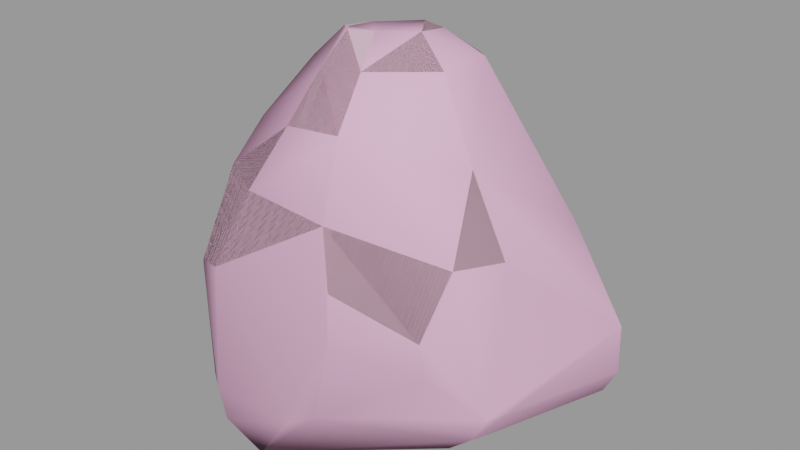 # Source: cliff_wall_02c.blend  (saved by Blender 2.92.15; exported with 4.5.12 LTS)
import bpy
from mathutils import Matrix  # noqa: F401  (used for matrix-valued properties, if any)

bpy.ops.wm.read_factory_settings(use_empty=True)
scene = bpy.context.scene
scene.name = 'cliff_wall_02c.qc'

# ---- collections
col_cliff_wall_02c = bpy.data.collections.new('cliff_wall_02c'); scene.collection.children.link(col_cliff_wall_02c)

# ---- materials (node trees are filled in below, after node groups)
mat_cliff_wall_02 = bpy.data.materials.new('cliff_wall_02')
mat_cliff_wall_02.use_transparent_shadow = False
mat_cliff_wall_02.diffuse_color = (0.6958, 0.4324, 0.5357, 1.0)
mat_phy = bpy.data.materials.new('  phy')
mat_phy.use_transparent_shadow = False
mat_phy.diffuse_color = (0.8808, 0.4604, 0.6929, 1.0)

# ---- material node trees

# ---- meshes
me_cliff_wall_02c_reference = bpy.data.meshes.new('cliff_wall_02c_reference')
me_cliff_wall_02c_reference.from_pydata([(71.23, 17.41, 245.0), (55.57, -7.578, 266.6), (82.24, 7.062, 247.0), (-56.62, -143.7, 71.41), (-37.5, -160.7, 101.1), (-62.21, -151.4, 94.51), (-33.36, -154.0, 76.23), (-133.4, -73.14, 18.86), (-99.74, -61.41, -17.38), (-37.87, -112.4, 20.1), (-12.74, -127.7, 25.89), (59.67, -131.8, 22.78), (66.04, -150.7, 70.35), (-82.54, 48.59, 83.66), (-99.82, 14.91, 106.9), (-97.86, 46.95, 108.7), (-93.79, 10.17, 86.34), (-109.0, 19.47, 71.61), (-101.5, -71.82, 113.8), (-96.49, 57.35, 72.51), (58.75, -143.6, 159.9), (10.82, -126.1, 215.6), (-9.127, -147.7, 168.1), (57.97, -125.4, 220.0), (-13.88, -71.86, 248.2), (13.64, -37.68, 270.1), (-12.98, -19.63, 242.7), (7.889, -62.0, 272.0), (-63.61, 17.47, 183.2), (-67.65, -64.24, 180.6), (47.5, -152.7, 12.55), (-38.43, -151.8, 9.567), (-60.22, -136.7, 6.498), (-75.29, -132.8, -2.647), (150.3, 100.7, -8.97), (174.6, 61.54, -35.27), (137.6, 98.38, -32.07), (187.4, 59.86, -11.53), (34.65, -3.473, 267.4), (22.37, 20.74, 239.4), (89.97, -51.72, 252.5), (62.25, -42.25, 273.3), (-130.8, 23.19, 26.73), (-103.8, 67.55, 13.25), (-104.4, 50.54, 2.238), (-107.5, 70.57, 42.97), (-57.07, 111.4, 2.872), (-65.83, 108.8, 43.15), (-86.08, 40.51, -19.03), (-41.33, 105.4, -15.14), (-51.04, 17.55, -65.9), (-25.31, 55.34, -65.91), (-54.91, 96.09, 72.07), (-46.16, 75.63, 83.0), (-33.23, 83.71, 82.4), (-53.32, 82.61, 115.8), (-23.71, 59.79, 176.8), (-67.56, -145.4, -15.18), (-46.33, -160.6, -12.84), (29.53, -159.8, -9.951), (-52.08, -123.0, 167.8), (18.25, 71.63, 20.68), (10.39, 91.48, -12.26), (159.7, 89.44, 17.64), (189.6, 53.26, 36.67), (125.3, -110.2, 46.41), (155.4, -78.77, 4.622), (152.4, -59.0, 129.0), (161.5, -39.29, 44.92), (151.6, 37.07, 121.2), (160.3, -59.97, 2.378), (126.0, 36.34, -65.81), (123.7, 84.71, -49.4), (153.3, 60.9, -51.02), (85.49, 68.85, -66.0), (-64.6, -55.84, -65.67), (-63.16, -141.8, -41.09), (-81.85, -72.53, -45.57), (-37.35, -125.9, -65.53), (-41.59, -158.4, -40.89), (100.6, -49.29, -65.65), (144.2, -48.53, -27.63), (139.4, -75.21, -22.87), (111.3, -13.12, -65.72), (-12.35, -150.2, -65.47), (19.26, -71.3, 273.6), (18.64, -98.28, 252.6), (48.27, -90.71, 253.5), (36.56, -63.89, 273.9), (130.7, -71.37, 198.0), (3.337, 59.63, -66.0), (64.74, -147.2, 110.2), (120.6, -114.7, 75.07), (134.3, -95.81, 130.8), (-46.56, -95.03, 199.7), (122.9, 25.23, 168.2), (52.44, -153.4, 1.216), (113.1, 34.92, 166.0), (132.6, 47.38, 120.5), (22.62, 36.59, 168.3), (20.28, 55.34, 89.34)], [], [(0, 1, 2), (3, 4, 5), (3, 6, 4), (3, 7, 8), (3, 8, 9), (9, 6, 3), (9, 10, 6), (6, 11, 12), (6, 10, 11), (13, 14, 15), (13, 16, 14), (16, 17, 18), (17, 16, 13), (17, 13, 19), (7, 3, 5), (20, 21, 22), (20, 23, 21), (24, 25, 26), (24, 27, 25), (28, 24, 26), (28, 29, 24), (30, 10, 31), (30, 11, 10), (9, 31, 10), (9, 32, 31), (33, 9, 8), (33, 32, 9), (34, 35, 36), (34, 37, 35), (0, 38, 1), (0, 39, 38), (1, 40, 2), (1, 41, 40), (42, 43, 44), (42, 45, 43), (46, 45, 47), (46, 43, 45), (48, 44, 43), (48, 43, 46), (48, 46, 49), (49, 50, 48), (49, 51, 50), (52, 53, 54), (53, 52, 19), (53, 19, 13), (28, 15, 14), (14, 29, 28), (14, 18, 29), (42, 19, 45), (42, 17, 19), (19, 47, 45), (19, 52, 47), (7, 17, 42), (7, 18, 17), (28, 55, 15), (28, 56, 55), (31, 57, 58), (31, 32, 57), (33, 57, 32), (14, 16, 18), (58, 30, 31), (58, 59, 30), (22, 5, 4), (22, 60, 5), (61, 34, 62), (61, 63, 34), (37, 63, 64), (37, 34, 63), (11, 65, 12), (11, 66, 65), (64, 67, 68), (64, 69, 67), (37, 68, 70), (37, 64, 68), (68, 66, 70), (68, 65, 66), (71, 72, 73), (71, 74, 72), (75, 76, 77), (75, 78, 76), (8, 7, 42), (8, 42, 44), (8, 44, 48), (50, 8, 48), (50, 77, 8), (50, 75, 77), (57, 79, 58), (57, 76, 79), (35, 72, 36), (35, 73, 72), (80, 81, 82), (80, 83, 81), (83, 35, 81), (83, 73, 35), (83, 71, 73), (78, 79, 76), (78, 84, 79), (84, 58, 79), (84, 59, 58), (24, 85, 27), (24, 86, 85), (87, 41, 88), (87, 40, 41), (26, 38, 39), (26, 25, 38), (26, 56, 28), (26, 39, 56), (87, 85, 86), (87, 88, 85), (87, 89, 40), (87, 23, 89), (23, 86, 21), (23, 87, 86), (62, 51, 49), (62, 90, 51), (91, 12, 65), (91, 65, 92), (92, 20, 91), (92, 93, 20), (89, 20, 93), (89, 23, 20), (94, 24, 29), (55, 13, 15), (55, 53, 13), (53, 55, 54), (29, 60, 94), (60, 29, 18), (60, 18, 7), (7, 5, 60), (67, 89, 93), (81, 66, 82), (81, 70, 66), (37, 70, 81), (37, 81, 35), (40, 95, 2), (40, 89, 95), (67, 95, 89), (67, 69, 95), (59, 96, 30), (2, 97, 0), (2, 95, 97), (69, 97, 95), (69, 98, 97), (98, 69, 64), (98, 64, 63), (36, 62, 34), (99, 39, 0), (99, 0, 97), (100, 99, 97), (100, 97, 98), (63, 100, 98), (63, 61, 100), (11, 82, 66), (11, 96, 82), (11, 30, 96), (84, 83, 80), (84, 71, 83), (84, 74, 71), (84, 90, 74), (84, 51, 90), (84, 50, 51), (84, 75, 50), (84, 78, 75), (57, 77, 76), (57, 8, 77), (57, 33, 8), (92, 65, 68), (68, 93, 92), (68, 67, 93), (36, 90, 62), (36, 74, 90), (36, 72, 74), (4, 20, 22), (4, 91, 20), (91, 4, 6), (91, 6, 12), (47, 49, 46), (47, 62, 49), (47, 61, 62), (61, 47, 52), (61, 52, 54), (61, 54, 100), (100, 54, 55), (100, 55, 56), (100, 56, 99), (99, 56, 39), (80, 59, 84), (80, 96, 59), (80, 82, 96), (21, 60, 22), (21, 94, 60), (21, 24, 94), (21, 86, 24), (1, 38, 41), (38, 88, 41), (38, 25, 88), (25, 85, 88), (25, 27, 85)])
me_cliff_wall_02c_reference.polygons.foreach_set('use_smooth', [True] * 198)
_k = set([(0, 1), (0, 2), (0, 39), (0, 97), (1, 2), (1, 38), (1, 41), (2, 40), (2, 95), (3, 5), (3, 6), (3, 7), (4, 5), (4, 6), (4, 22), (5, 7), (5, 60), (6, 10), (6, 12), (7, 8), (7, 18), (7, 42), (8, 9), (8, 33), (8, 77), (9, 10), (9, 32), (10, 11), (10, 31), (11, 12), (11, 30), (11, 66), (12, 65), (12, 91), (13, 15), (13, 16), (13, 19), (13, 53), (14, 15), (14, 16), (14, 18), (15, 28), (15, 55), (16, 18), (17, 18), (17, 19), (17, 42), (18, 29), (19, 45), (19, 52), (20, 22), (20, 23), (20, 91), (21, 22), (21, 23), (21, 86), (22, 60), (23, 87), (23, 89), (24, 27), (24, 29), (24, 94), (25, 26), (25, 27), (25, 38), (26, 28), (27, 85), (28, 29), (28, 56), (29, 94), (30, 31), (30, 59), (30, 96), (31, 32), (31, 58), (32, 33), (33, 57), (34, 36), (34, 37), (34, 62), (34, 63), (35, 36), (35, 37), (35, 73), (35, 81), (36, 62), (36, 72), (37, 64), (37, 70), (38, 39), (39, 56), (39, 99), (40, 41), (40, 87), (40, 89), (41, 88), (42, 44), (42, 45), (43, 44), (43, 45), (43, 46), (44, 48), (45, 47), (46, 47), (46, 49), (47, 52), (48, 50), (49, 51), (49, 62), (50, 51), (50, 75), (51, 90), (52, 54), (53, 54), (54, 55), (55, 56), (57, 58), (57, 76), (58, 59), (58, 79), (59, 84), (59, 96), (60, 94), (61, 62), (61, 63), (61, 100), (62, 90), (63, 64), (63, 98), (64, 68), (64, 69), (65, 66), (65, 68), (65, 92), (66, 70), (66, 82), (67, 68), (67, 69), (67, 89), (67, 93), (68, 70), (69, 95), (71, 73), (71, 74), (71, 83), (72, 73), (72, 74), (74, 90), (75, 77), (75, 78), (76, 77), (76, 78), (76, 79), (78, 84), (79, 84), (80, 82), (80, 83), (80, 84), (81, 82), (82, 96), (85, 86), (85, 88), (86, 87), (87, 88), (89, 93), (92, 93), (97, 98), (99, 100)])
me_cliff_wall_02c_reference.attributes.new('sharp_edge', 'BOOLEAN', 'EDGE').data.foreach_set('value', [ (min(e.vertices), max(e.vertices)) in _k for e in me_cliff_wall_02c_reference.edges])
_uv = me_cliff_wall_02c_reference.uv_layers.new(name='UVMap')
_uv.uv.foreach_set('vector', [0.1819, 0.5622, 0.1922, 0.5454, 0.1871, 0.5701, 0.01162, 0.5661, 0.02475, 0.5279, 0.02422, 0.557, 0.01162, 0.5661, 0.009634, 0.5353, 0.02475, 0.5279, 0.3554, 0.7574, 0.38, 0.6664, 0.4009, 0.6829, 0.3554, 0.7574, 0.4009, 0.6829, 0.385, 0.7559, 0.385, 0.7559, 0.3532, 0.7827, 0.3554, 0.7574, 0.385, 0.7559, 0.383, 0.7842, 0.3532, 0.7827, 0.3532, 0.7827, 0.3973, 0.8654, 0.3696, 0.8867, 0.3532, 0.7827, 0.383, 0.7842, 0.3973, 0.8654, 0.08502, 0.7565, 0.07833, 0.7085, 0.08978, 0.7287, 0.08502, 0.7565, 0.0689, 0.7213, 0.07833, 0.7085, 0.0689, 0.7213, 0.06144, 0.7418, 0.05206, 0.6352, 0.06144, 0.7418, 0.0689, 0.7213, 0.08502, 0.7565, 0.06144, 0.7418, 0.08502, 0.7565, 0.07706, 0.7735, 0.005936, 0.6928, 0.01162, 0.5661, 0.02422, 0.557, 0.269, 0.5549, 0.2508, 0.4982, 0.2764, 0.4958, 0.269, 0.5549, 0.2442, 0.537, 0.2508, 0.4982, 0.208, 0.4818, 0.1995, 0.5125, 0.1886, 0.4921, 0.208, 0.4818, 0.207, 0.5053, 0.1995, 0.5125, 0.1105, 0.6567, 0.1182, 0.5353, 0.1329, 0.5833, 0.1105, 0.6567, 0.08479, 0.5951, 0.1182, 0.5353, 0.2807, 0.9376, 0.2603, 0.9872, 0.2431, 0.9723, 0.2807, 0.9376, 0.2908, 0.953, 0.2603, 0.9872, 0.385, 0.7559, 0.3986, 0.7799, 0.383, 0.7842, 0.385, 0.7559, 0.3995, 0.7581, 0.3986, 0.7799, 0.4035, 0.7479, 0.385, 0.7559, 0.4009, 0.6829, 0.4035, 0.7479, 0.3995, 0.7581, 0.385, 0.7559, 0.3478, 0.6608, 0.3392, 0.707, 0.3348, 0.6592, 0.3478, 0.6608, 0.3512, 0.7148, 0.3392, 0.707, 0.1819, 0.5622, 0.19, 0.5319, 0.1922, 0.5454, 0.1819, 0.5622, 0.1767, 0.525, 0.19, 0.5319, 0.1922, 0.5454, 0.2107, 0.569, 0.1871, 0.5701, 0.1922, 0.5454, 0.2046, 0.5445, 0.2107, 0.569, 0.03972, 0.7761, 0.05587, 0.8298, 0.04433, 0.8273, 0.03972, 0.7761, 0.06672, 0.8046, 0.05587, 0.8298, 0.08067, 0.885, 0.06672, 0.8046, 0.09151, 0.843, 0.08067, 0.885, 0.05587, 0.8298, 0.06672, 0.8046, 0.423, 0.6077, 0.4147, 0.5909, 0.4152, 0.5749, 0.423, 0.6077, 0.4152, 0.5749, 0.4379, 0.5519, 0.423, 0.6077, 0.4379, 0.5519, 0.4455, 0.5641, 0.4455, 0.5641, 0.4402, 0.6439, 0.423, 0.6077, 0.4455, 0.5641, 0.4534, 0.6196, 0.4402, 0.6439, 0.1028, 0.812, 0.1076, 0.7849, 0.1151, 0.7943, 0.1076, 0.7849, 0.1028, 0.812, 0.07706, 0.7735, 0.1076, 0.7849, 0.07706, 0.7735, 0.08502, 0.7565, 0.1105, 0.6567, 0.08978, 0.7287, 0.07833, 0.7085, 0.07833, 0.7085, 0.08479, 0.5951, 0.1105, 0.6567, 0.07833, 0.7085, 0.05206, 0.6352, 0.08479, 0.5951, 0.03972, 0.7761, 0.07706, 0.7735, 0.06672, 0.8046, 0.03972, 0.7761, 0.06144, 0.7418, 0.07706, 0.7735, 0.07706, 0.7735, 0.09151, 0.843, 0.06672, 0.8046, 0.07706, 0.7735, 0.1028, 0.812, 0.09151, 0.843, 0.005936, 0.6928, 0.06144, 0.7418, 0.03972, 0.7761, 0.005936, 0.6928, 0.05206, 0.6352, 0.06144, 0.7418, 0.1105, 0.6567, 0.1171, 0.7498, 0.08978, 0.7287, 0.1105, 0.6567, 0.1335, 0.6864, 0.1171, 0.7498, 0.3986, 0.7799, 0.4087, 0.7558, 0.4102, 0.7762, 0.3986, 0.7799, 0.3995, 0.7581, 0.4087, 0.7558, 0.4035, 0.7479, 0.4087, 0.7558, 0.3995, 0.7581, 0.07833, 0.7085, 0.0689, 0.7213, 0.05206, 0.6352, 0.2345, 0.9548, 0.2807, 0.9376, 0.2431, 0.9723, 0.2345, 0.9548, 0.2679, 0.9249, 0.2807, 0.9376, 0.0619, 0.4947, 0.02422, 0.557, 0.02475, 0.5279, 0.0619, 0.4947, 0.06497, 0.5466, 0.02422, 0.557, 0.1605, 0.835, 0.2277, 0.8601, 0.1578, 0.8737, 0.1605, 0.835, 0.2297, 0.8301, 0.2277, 0.8601, 0.2558, 0.8332, 0.2297, 0.8301, 0.244, 0.7949, 0.2558, 0.8332, 0.2277, 0.8601, 0.2297, 0.8301, 0.3973, 0.8654, 0.3995, 0.9545, 0.3696, 0.8867, 0.3973, 0.8654, 0.4343, 0.9809, 0.3995, 0.9545, 0.244, 0.7949, 0.2497, 0.6597, 0.2713, 0.7251, 0.244, 0.7949, 0.2212, 0.7228, 0.2497, 0.6597, 0.2558, 0.8332, 0.2713, 0.7251, 0.2926, 0.7393, 0.2558, 0.8332, 0.244, 0.7949, 0.2713, 0.7251, 0.2713, 0.7251, 0.2985, 0.7245, 0.2926, 0.7393, 0.2713, 0.7251, 0.2951, 0.6661, 0.2985, 0.7245, 0.3078, 0.7063, 0.3222, 0.6645, 0.3271, 0.7009, 0.3078, 0.7063, 0.3005, 0.6568, 0.3222, 0.6645, 0.4245, 0.6894, 0.4177, 0.7503, 0.4137, 0.6971, 0.4245, 0.6894, 0.4313, 0.7405, 0.4177, 0.7503, 0.4009, 0.6829, 0.38, 0.6664, 0.3972, 0.5975, 0.4009, 0.6829, 0.3972, 0.5975, 0.4147, 0.5909, 0.4009, 0.6829, 0.4147, 0.5909, 0.423, 0.6077, 0.4402, 0.6439, 0.4009, 0.6829, 0.423, 0.6077, 0.4402, 0.6439, 0.4137, 0.6971, 0.4009, 0.6829, 0.4402, 0.6439, 0.4245, 0.6892, 0.4137, 0.6971, 0.4087, 0.7558, 0.4222, 0.769, 0.4102, 0.7762, 0.4087, 0.7558, 0.4177, 0.7503, 0.4222, 0.769, 0.3392, 0.707, 0.3222, 0.6645, 0.3348, 0.6592, 0.3392, 0.707, 0.3271, 0.7009, 0.3222, 0.6645, 0.292, 0.7962, 0.3192, 0.8075, 0.3161, 0.8327, 0.292, 0.7962, 0.2998, 0.7631, 0.3192, 0.8075, 0.2998, 0.7631, 0.3392, 0.707, 0.3192, 0.8075, 0.2998, 0.7631, 0.3271, 0.7009, 0.3392, 0.707, 0.2998, 0.7631, 0.3103, 0.7183, 0.3271, 0.7009, 0.4313, 0.7405, 0.4222, 0.769, 0.4177, 0.7503, 0.4313, 0.7405, 0.4382, 0.7658, 0.4222, 0.769, 0.238, 0.8937, 0.2345, 0.9548, 0.2305, 0.9284, 0.238, 0.8937, 0.2679, 0.9249, 0.2345, 0.9548, 0.208, 0.4818, 0.2108, 0.5108, 0.207, 0.5053, 0.208, 0.4818, 0.222, 0.5009, 0.2108, 0.5108, 0.2237, 0.5264, 0.2046, 0.5445, 0.2102, 0.5231, 0.2237, 0.5264, 0.2107, 0.569, 0.2046, 0.5445, 0.1886, 0.4921, 0.19, 0.5319, 0.1767, 0.525, 0.1886, 0.4921, 0.1995, 0.5125, 0.19, 0.5319, 0.1329, 0.5833, 0.1335, 0.6864, 0.1105, 0.6567, 0.1329, 0.5833, 0.1563, 0.614, 0.1335, 0.6864, 0.2237, 0.5264, 0.2108, 0.5108, 0.222, 0.5009, 0.2237, 0.5264, 0.2102, 0.5231, 0.2108, 0.5108, 0.2237, 0.5264, 0.2338, 0.6084, 0.2107, 0.569, 0.2237, 0.5264, 0.2442, 0.537, 0.2338, 0.6084, 0.2442, 0.537, 0.2284, 0.4986, 0.2508, 0.4982, 0.2442, 0.537, 0.2237, 0.5264, 0.2284, 0.4986, 0.1578, 0.8737, 0.1412, 0.9542, 0.1311, 0.8848, 0.1578, 0.8737, 0.1569, 0.9433, 0.1412, 0.9542, 0.2877, 0.5783, 0.304, 0.5957, 0.2951, 0.6661, 0.2877, 0.5783, 0.2951, 0.6661, 0.286, 0.6452, 0.286, 0.6452, 0.269, 0.5549, 0.2877, 0.5783, 0.286, 0.6452, 0.2604, 0.632, 0.269, 0.5549, 0.2338, 0.6084, 0.269, 0.5549, 0.2604, 0.632, 0.2338, 0.6084, 0.2442, 0.537, 0.269, 0.5549, 0.08653, 0.5529, 0.1182, 0.5353, 0.08479, 0.5951, 0.1171, 0.7498, 0.08502, 0.7565, 0.08978, 0.7287, 0.1171, 0.7498, 0.1076, 0.7849, 0.08502, 0.7565, 0.1076, 0.7849, 0.1171, 0.7498, 0.1151, 0.7943, 0.08479, 0.5951, 0.06497, 0.5466, 0.08653, 0.5529, 0.06497, 0.5466, 0.08479, 0.5951, 0.05206, 0.6352, 0.06497, 0.5466, 0.05206, 0.6352, 0.005936, 0.6928, 0.005936, 0.6928, 0.02422, 0.557, 0.06497, 0.5466, 0.2497, 0.6597, 0.2338, 0.6084, 0.2604, 0.632, 0.3192, 0.8075, 0.3298, 0.8462, 0.3161, 0.8327, 0.3192, 0.8075, 0.3331, 0.8279, 0.3298, 0.8462, 0.3512, 0.7148, 0.3331, 0.8279, 0.3192, 0.8075, 0.3512, 0.7148, 0.3192, 0.8075, 0.3392, 0.707, 0.2107, 0.569, 0.2074, 0.6787, 0.1883, 0.6024, 0.2107, 0.569, 0.2338, 0.6084, 0.2074, 0.6787, 0.2497, 0.6597, 0.2074, 0.6787, 0.2338, 0.6084, 0.2497, 0.6597, 0.2212, 0.7228, 0.2074, 0.6787, 0.2679, 0.9249, 0.2804, 0.9217, 0.2823, 0.9329, 0.1883, 0.6024, 0.2016, 0.6845, 0.1812, 0.6076, 0.1883, 0.6024, 0.2074, 0.6787, 0.2016, 0.6845, 0.2212, 0.7228, 0.2016, 0.6845, 0.2074, 0.6787, 0.2212, 0.7228, 0.2117, 0.7283, 0.2016, 0.6845, 0.2117, 0.7283, 0.2212, 0.7228, 0.244, 0.7949, 0.2117, 0.7283, 0.244, 0.7949, 0.2297, 0.8301, 0.2221, 0.8842, 0.1578, 0.8737, 0.2277, 0.8601, 0.1584, 0.6865, 0.1563, 0.614, 0.1812, 0.6076, 0.1584, 0.6865, 0.1812, 0.6076, 0.2016, 0.6845, 0.1587, 0.7659, 0.1584, 0.6865, 0.2016, 0.6845, 0.1587, 0.7659, 0.2016, 0.6845, 0.2117, 0.7283, 0.2297, 0.8301, 0.1587, 0.7659, 0.2117, 0.7283, 0.2297, 0.8301, 0.1605, 0.835, 0.1587, 0.7659, 0.2951, 0.9274, 0.3161, 0.8327, 0.3298, 0.8462, 0.2951, 0.9274, 0.2804, 0.9217, 0.3161, 0.8327, 0.2951, 0.9274, 0.2823, 0.9329, 0.2804, 0.9217, 0.0907, 0.9498, 0.0371, 0.8562, 0.05109, 0.864, 0.0907, 0.9498, 0.01795, 0.8455, 0.0371, 0.8562, 0.0907, 0.9498, 0.005718, 0.8773, 0.01795, 0.8455, 0.0907, 0.9498, 0.009828, 0.9406, 0.005718, 0.8773, 0.0907, 0.9498, 0.01167, 0.9626, 0.009828, 0.9406, 0.0907, 0.9498, 0.0264, 0.982, 0.01167, 0.9626, 0.0907, 0.9498, 0.05475, 0.9915, 0.0264, 0.982, 0.0907, 0.9498, 0.08154, 0.9695, 0.05475, 0.9915, 0.4087, 0.7558, 0.4137, 0.6971, 0.4177, 0.7503, 0.4087, 0.7558, 0.4009, 0.6829, 0.4137, 0.6971, 0.4087, 0.7558, 0.4035, 0.7479, 0.4009, 0.6829, 0.286, 0.6452, 0.2951, 0.6661, 0.2713, 0.7251, 0.2713, 0.7251, 0.2604, 0.632, 0.286, 0.6452, 0.2713, 0.7251, 0.2497, 0.6597, 0.2604, 0.632, 0.2221, 0.8842, 0.1569, 0.9433, 0.1578, 0.8737, 0.2221, 0.8842, 0.1963, 0.9299, 0.1569, 0.9433, 0.2221, 0.8842, 0.2153, 0.9065, 0.1963, 0.9299, 0.3105, 0.4954, 0.269, 0.5549, 0.2764, 0.4958, 0.3105, 0.4954, 0.2877, 0.5783, 0.269, 0.5549, 0.2877, 0.5783, 0.3105, 0.4954, 0.3204, 0.5093, 0.2877, 0.5783, 0.3204, 0.5093, 0.304, 0.5957, 0.1128, 0.8306, 0.1311, 0.8848, 0.1205, 0.8706, 0.1128, 0.8306, 0.1578, 0.8737, 0.1311, 0.8848, 0.1128, 0.8306, 0.1605, 0.835, 0.1578, 0.8737, 0.1605, 0.835, 0.1128, 0.8306, 0.1176, 0.7979, 0.1605, 0.835, 0.1176, 0.7979, 0.129, 0.783, 0.1605, 0.835, 0.129, 0.783, 0.1587, 0.7659, 0.1587, 0.7659, 0.129, 0.783, 0.1171, 0.7498, 0.1587, 0.7659, 0.1171, 0.7498, 0.1335, 0.6864, 0.1587, 0.7659, 0.1335, 0.6864, 0.1584, 0.6865, 0.1584, 0.6865, 0.1335, 0.6864, 0.1563, 0.614, 0.292, 0.7962, 0.2679, 0.9249, 0.238, 0.8937, 0.292, 0.7962, 0.2804, 0.9217, 0.2679, 0.9249, 0.292, 0.7962, 0.3161, 0.8327, 0.2804, 0.9217, 0.09199, 0.4828, 0.06497, 0.5466, 0.0619, 0.4947, 0.09199, 0.4828, 0.08653, 0.5529, 0.06497, 0.5466, 0.09199, 0.4828, 0.1182, 0.5353, 0.08653, 0.5529, 0.09199, 0.4828, 0.1174, 0.4892, 0.1182, 0.5353, 0.1922, 0.5454, 0.19, 0.5319, 0.2046, 0.5445, 0.19, 0.5319, 0.2102, 0.5231, 0.2046, 0.5445, 0.19, 0.5319, 0.1995, 0.5125, 0.2102, 0.5231, 0.1995, 0.5125, 0.2108, 0.5108, 0.2102, 0.5231, 0.1995, 0.5125, 0.207, 0.5053, 0.2108, 0.5108])
me_cliff_wall_02c_reference.materials.append(mat_cliff_wall_02)
me_cliff_wall_02c_reference.use_remesh_fix_poles = True
me_cliff_wall_02c_reference.use_remesh_preserve_attributes = False
me_cliff_wall_02c_reference.use_mirror_vertex_groups = False
me_cliff_wall_02c_reference.update()
me_cliff_wall_02c_reference.normals_split_custom_set([tuple(v) for v in zip(*[iter([0.3201, 0.4978, 0.806, 0.3201, 0.4978, 0.806, 0.3201, 0.4978, 0.806, -0.2885, -0.8992, -0.329, -0.2883, -0.8992, -0.3291, -0.2884, -0.8992, -0.329, -0.2885, -0.8992, -0.329, -0.2884, -0.8992, -0.329, -0.2883, -0.8992, -0.3291, -0.2993, -0.7739, -0.5581, -0.3081, -0.7678, -0.5618, -0.3081, -0.7678, -0.5618, -0.2993, -0.7739, -0.5581, -0.3081, -0.7678, -0.5618, -0.2992, -0.7739, -0.5582, -0.2992, -0.7739, -0.5582, -0.2904, -0.7799, -0.5544, -0.2993, -0.7739, -0.5581, -0.2992, -0.7739, -0.5582, -0.2904, -0.7799, -0.5544, -0.2904, -0.7799, -0.5544, -0.02686, -0.906, -0.4225, -0.02688, -0.906, -0.4225, -0.02689, -0.906, -0.4225, -0.02686, -0.906, -0.4225, -0.02689, -0.906, -0.4225, -0.02688, -0.906, -0.4225, -0.8894, 0.1615, -0.4276, -0.8894, 0.1615, -0.4276, -0.8894, 0.1615, -0.4276, -0.8894, 0.1615, -0.4276, -0.8894, 0.1615, -0.4276, -0.8894, 0.1615, -0.4276, -0.5691, 0.2551, 0.7817, -0.5691, 0.2551, 0.7817, -0.557, 0.3108, 0.7702, -0.5691, 0.2551, 0.7817, -0.5691, 0.2551, 0.7817, -0.5792, 0.1986, 0.7906, -0.5691, 0.2551, 0.7817, -0.5792, 0.1986, 0.7906, -0.5793, 0.1986, 0.7906, -0.4705, -0.7961, -0.3806, -0.4705, -0.7961, -0.3806, -0.4705, -0.7961, -0.3806, 0.05126, -0.9396, 0.3385, 0.05133, -0.9396, 0.3385, 0.05139, -0.9395, 0.3386, 0.05126, -0.9396, 0.3385, 0.05135, -0.9395, 0.3385, 0.05133, -0.9396, 0.3385, -0.7383, 0.0857, 0.669, -0.7099, 0.1289, 0.6924, -0.7383, 0.08575, 0.669, -0.7383, 0.0857, 0.669, -0.7099, 0.1289, 0.6924, -0.7099, 0.1289, 0.6924, -0.7645, 0.04228, 0.6433, -0.7383, 0.0857, 0.669, -0.7383, 0.08575, 0.669, -0.7645, 0.04228, 0.6433, -0.7644, 0.04233, 0.6433, -0.7383, 0.0857, 0.669, -0.01496, -0.4988, 0.8666, -0.01494, -0.4988, 0.8666, -0.01494, -0.4988, 0.8666, -0.01496, -0.4988, 0.8666, -0.01497, -0.4988, 0.8666, -0.01494, -0.4988, 0.8666, -0.3277, -0.2396, 0.9139, -0.3276, -0.2396, 0.9139, -0.3276, -0.2396, 0.9139, -0.3277, -0.2396, 0.9139, -0.3276, -0.2396, 0.9139, -0.3276, -0.2396, 0.9139, -0.5189, -0.001256, 0.8548, -0.5189, -0.001256, 0.8548, -0.5189, -0.001256, 0.8548, -0.5189, -0.001256, 0.8548, -0.5189, -0.001256, 0.8548, -0.5189, -0.001256, 0.8548, 0.6596, 0.6561, -0.3666, 0.6596, 0.6561, -0.3666, 0.6596, 0.6561, -0.3666, 0.6596, 0.6561, -0.3666, 0.6596, 0.6561, -0.3666, 0.6596, 0.6561, -0.3666, 0.02648, 0.7095, 0.7042, 0.02649, 0.7095, 0.7042, 0.02648, 0.7095, 0.7042, 0.02648, 0.7095, 0.7042, 0.02649, 0.7095, 0.7042, 0.02649, 0.7095, 0.7042, 0.5734, 0.1915, 0.7966, 0.5734, 0.1915, 0.7966, 0.5734, 0.1915, 0.7966, 0.5734, 0.1915, 0.7966, 0.5734, 0.1915, 0.7966, 0.5734, 0.1915, 0.7966, -0.8548, 0.437, -0.2798, -0.8548, 0.437, -0.2798, -0.8548, 0.437, -0.2797, -0.8548, 0.437, -0.2798, -0.8548, 0.437, -0.2798, -0.8548, 0.437, -0.2798, -0.6831, 0.7194, -0.1258, -0.6831, 0.7194, -0.1258, -0.6831, 0.7194, -0.1258, -0.6831, 0.7194, -0.1258, -0.6831, 0.7194, -0.1258, -0.6831, 0.7194, -0.1258, -0.5955, 0.4474, -0.6673, -0.5781, 0.4495, -0.6809, -0.5781, 0.4495, -0.681, -0.5955, 0.4474, -0.6673, -0.5781, 0.4495, -0.681, -0.5781, 0.4495, -0.6809, -0.5955, 0.4474, -0.6673, -0.5781, 0.4495, -0.6809, -0.5954, 0.4474, -0.6673, -0.5954, 0.4474, -0.6673, -0.6125, 0.445, -0.6533, -0.5955, 0.4474, -0.6673, -0.5954, 0.4474, -0.6673, -0.6125, 0.445, -0.6533, -0.6125, 0.445, -0.6533, -0.264, 0.3958, 0.8796, -0.264, 0.3957, 0.8796, -0.2034, 0.3923, 0.8971, -0.264, 0.3957, 0.8796, -0.264, 0.3958, 0.8796, -0.3235, 0.3977, 0.8586, -0.264, 0.3957, 0.8796, -0.3235, 0.3977, 0.8586, -0.3235, 0.3976, 0.8587, -0.9011, 0.03635, 0.4322, -0.9036, 0.03073, 0.4274, -0.9011, 0.03631, 0.4321, -0.9011, 0.03631, 0.4321, -0.8986, 0.04167, 0.4367, -0.9011, 0.03635, 0.4322, -0.9011, 0.03631, 0.4321, -0.8985, 0.04189, 0.4369, -0.8986, 0.04167, 0.4367, -0.856, 0.2717, 0.4398, -0.856, 0.2717, 0.4398, -0.856, 0.2717, 0.4398, -0.856, 0.2717, 0.4398, -0.856, 0.2717, 0.4398, -0.856, 0.2717, 0.4398, -0.5866, 0.6359, 0.5016, -0.5865, 0.6359, 0.5017, -0.5865, 0.6359, 0.5017, -0.5866, 0.6359, 0.5016, -0.5865, 0.6359, 0.5017, -0.5865, 0.6359, 0.5017, -0.9322, 0.04162, 0.3594, -0.9323, 0.04171, 0.3593, -0.9323, 0.0417, 0.3593, -0.9322, 0.04162, 0.3594, -0.9323, 0.04169, 0.3593, -0.9323, 0.04171, 0.3593, -0.5829, 0.6272, 0.5165, -0.5823, 0.6275, 0.5169, -0.5826, 0.6274, 0.5167, -0.5829, 0.6272, 0.5165, -0.5827, 0.6273, 0.5167, -0.5823, 0.6275, 0.5169, -0.5478, -0.6959, 0.4644, -0.5126, -0.7228, 0.4635, -0.5479, -0.6957, 0.4646, -0.5478, -0.6959, 0.4644, -0.5126, -0.7228, 0.4635, -0.5126, -0.7228, 0.4635, -0.4765, -0.7482, 0.4616, -0.5126, -0.7228, 0.4635, -0.5126, -0.7228, 0.4635, -0.9597, -0.003548, -0.2811, -0.9597, -0.003548, -0.2811, -0.9597, -0.003548, -0.2811, -0.01249, -0.9408, 0.3389, -0.01249, -0.9407, 0.3389, -0.01248, -0.9408, 0.3389, -0.01249, -0.9408, 0.3389, -0.01248, -0.9408, 0.3389, -0.01249, -0.9407, 0.3389, -0.4471, -0.8173, 0.3635, -0.4471, -0.8173, 0.3635, -0.4471, -0.8173, 0.3635, -0.4471, -0.8173, 0.3635, -0.4471, -0.8173, 0.3635, -0.4471, -0.8173, 0.3635, -0.0842, 0.873, 0.4803, -0.0842, 0.8731, 0.4803, -0.08421, 0.8731, 0.4803, -0.0842, 0.873, 0.4803, -0.08421, 0.8731, 0.4803, -0.0842, 0.8731, 0.4803, 0.7499, 0.6603, 0.04094, 0.75, 0.6602, 0.04105, 0.75, 0.6602, 0.04102, 0.7499, 0.6603, 0.04094, 0.75, 0.6602, 0.04101, 0.75, 0.6602, 0.04105, 0.4066, -0.8378, -0.3644, 0.4066, -0.8378, -0.3644, 0.4066, -0.8378, -0.3644, 0.4066, -0.8378, -0.3644, 0.4066, -0.8378, -0.3644, 0.4066, -0.8378, -0.3644, 0.9627, -0.1183, 0.2435, 0.9627, -0.1183, 0.2435, 0.9627, -0.1183, 0.2435, 0.9627, -0.1183, 0.2435, 0.9627, -0.1183, 0.2435, 0.9627, -0.1183, 0.2435, 0.9679, -0.2512, 0.002298, 0.9679, -0.2512, 0.002293, 0.9679, -0.2513, 0.002257, 0.9679, -0.2512, 0.002298, 0.9679, -0.2513, 0.002271, 0.9679, -0.2512, 0.002293, 0.884, -0.3937, 0.2523, 0.884, -0.3937, 0.2523, 0.884, -0.3937, 0.2523, 0.884, -0.3937, 0.2523, 0.884, -0.3937, 0.2523, 0.884, -0.3937, 0.2523, 0.24, 0.3223, -0.9157, 0.2393, 0.3223, -0.9159, 0.2401, 0.3223, -0.9157, 0.24, 0.3223, -0.9157, 0.2401, 0.3223, -0.9157, 0.2393, 0.3223, -0.9159, -0.6121, -0.2268, -0.7576, -0.6121, -0.2268, -0.7576, -0.6121, -0.2268, -0.7576, -0.6121, -0.2268, -0.7576, -0.6121, -0.2268, -0.7576, -0.6121, -0.2268, -0.7576, -0.7632, 0.1009, -0.6382, -0.734, 0.08319, -0.6741, -0.7339, 0.08321, -0.6741, -0.7632, 0.1009, -0.6382, -0.7339, 0.08321, -0.6741, -0.7339, 0.08324, -0.6741, -0.7632, 0.1009, -0.6382, -0.7339, 0.08324, -0.6741, -0.7632, 0.1009, -0.6382, -0.7905, 0.1183, -0.6009, -0.7632, 0.1009, -0.6382, -0.7632, 0.1009, -0.6382, -0.7905, 0.1183, -0.6009, -0.7906, 0.1184, -0.6008, -0.7632, 0.1009, -0.6382, -0.7905, 0.1183, -0.6009, -0.7906, 0.1184, -0.6008, -0.7906, 0.1184, -0.6008, -0.5783, -0.7952, -0.1826, -0.5789, -0.7945, -0.1835, -0.5785, -0.7949, -0.1829, -0.5783, -0.7952, -0.1826, -0.5785, -0.7949, -0.1829, -0.5789, -0.7945, -0.1835, 0.4451, 0.545, -0.7105, 0.4451, 0.545, -0.7105, 0.4451, 0.545, -0.7105, 0.4451, 0.545, -0.7105, 0.4451, 0.545, -0.7105, 0.4451, 0.545, -0.7105, 0.6435, -0.2155, -0.7345, 0.6281, -0.2119, -0.7487, 0.6435, -0.2155, -0.7345, 0.6435, -0.2155, -0.7345, 0.6281, -0.2119, -0.7487, 0.6281, -0.2119, -0.7487, 0.6281, -0.2119, -0.7487, 0.6124, -0.2082, -0.7626, 0.6281, -0.2119, -0.7487, 0.6281, -0.2119, -0.7487, 0.6124, -0.2082, -0.7627, 0.6124, -0.2082, -0.7626, 0.6281, -0.2119, -0.7487, 0.6124, -0.2082, -0.7626, 0.6124, -0.2082, -0.7627, -0.4393, -0.5059, -0.7423, -0.4395, -0.5059, -0.7422, -0.4394, -0.5059, -0.7423, -0.4393, -0.5059, -0.7423, -0.4394, -0.5059, -0.7423, -0.4395, -0.5059, -0.7422, 0.05122, -0.9856, -0.1613, 0.05122, -0.9856, -0.1613, 0.05124, -0.9856, -0.1613, 0.05122, -0.9856, -0.1613, 0.05127, -0.9856, -0.1612, 0.05122, -0.9856, -0.1613, -0.5192, -0.5602, 0.6454, -0.5154, -0.5168, 0.6836, -0.5153, -0.5169, 0.6836, -0.5192, -0.5602, 0.6454, -0.5192, -0.5602, 0.6454, -0.5154, -0.5168, 0.6836, 0.4189, -0.4441, 0.792, 0.419, -0.4441, 0.792, 0.4189, -0.4441, 0.792, 0.4189, -0.4441, 0.792, 0.4189, -0.4441, 0.792, 0.419, -0.4441, 0.792, -0.5042, 0.4886, 0.712, -0.5272, 0.4558, 0.7172, -0.5042, 0.4887, 0.712, -0.5042, 0.4886, 0.712, -0.5272, 0.4557, 0.7172, -0.5272, 0.4558, 0.7172, -0.5042, 0.4886, 0.712, -0.4804, 0.5208, 0.7057, -0.4804, 0.5208, 0.7057, -0.5042, 0.4886, 0.712, -0.5042, 0.4887, 0.712, -0.4804, 0.5208, 0.7057, 0.1658, -0.5803, 0.7973, 0.1658, -0.5803, 0.7973, 0.1658, -0.5803, 0.7973, 0.1658, -0.5803, 0.7973, 0.1658, -0.5803, 0.7973, 0.1658, -0.5803, 0.7973, 0.5561, -0.5261, 0.6434, 0.5561, -0.526, 0.6435, 0.5561, -0.526, 0.6435, 0.5561, -0.5261, 0.6434, 0.5561, -0.526, 0.6435, 0.5561, -0.526, 0.6435, 0.03583, -0.7477, 0.663, 0.03585, -0.7477, 0.663, 0.03582, -0.7477, 0.663, 0.03583, -0.7477, 0.663, 0.03584, -0.7477, 0.663, 0.03585, -0.7477, 0.663, 0.1156, 0.7865, -0.6067, 0.1156, 0.7865, -0.6067, 0.1156, 0.7865, -0.6067, 0.1156, 0.7865, -0.6067, 0.1156, 0.7865, -0.6067, 0.1156, 0.7865, -0.6067, 0.5566, -0.8264, 0.08505, 0.5484, -0.8354, 0.03631, 0.5484, -0.8354, 0.0363, 0.5566, -0.8264, 0.08505, 0.5484, -0.8354, 0.0363, 0.5566, -0.8264, 0.08505, 0.5566, -0.8264, 0.08505, 0.5867, -0.784, 0.2028, 0.5566, -0.8264, 0.08505, 0.5566, -0.8264, 0.08505, 0.5867, -0.784, 0.2029, 0.5867, -0.784, 0.2028, 0.6063, -0.7477, 0.2709, 0.5867, -0.784, 0.2028, 0.5867, -0.784, 0.2029, 0.6063, -0.7477, 0.2709, 0.6063, -0.7477, 0.2709, 0.5867, -0.784, 0.2028, -0.781, -0.1623, 0.6031, -0.781, -0.1623, 0.6031, -0.781, -0.1623, 0.6031, -0.5447, 0.7873, -0.289, -0.571, 0.7669, -0.2929, -0.5711, 0.7669, -0.2928, -0.5447, 0.7873, -0.289, -0.5446, 0.7874, -0.2889, -0.571, 0.7669, -0.2929, -0.5446, 0.7874, -0.2889, -0.5447, 0.7873, -0.289, -0.5176, 0.8068, -0.2849, -0.8424, -0.3825, 0.3794, -0.8424, -0.3825, 0.3794, -0.8475, -0.3176, 0.4254, -0.8424, -0.3825, 0.3794, -0.8424, -0.3825, 0.3794, -0.832, -0.445, 0.3311, -0.8424, -0.3825, 0.3794, -0.832, -0.445, 0.3311, -0.8321, -0.445, 0.3311, -0.8321, -0.445, 0.3311, -0.8321, -0.445, 0.3311, -0.8424, -0.3825, 0.3794, 0.8823, -0.4256, 0.2011, 0.8823, -0.4256, 0.2011, 0.8823, -0.4256, 0.2011, 0.8208, -0.2532, -0.512, 0.8159, -0.2527, -0.52, 0.8159, -0.2527, -0.52, 0.8208, -0.2532, -0.512, 0.8208, -0.2533, -0.5119, 0.8159, -0.2527, -0.52, 0.8257, -0.2538, -0.5038, 0.8208, -0.2533, -0.5119, 0.8208, -0.2532, -0.512, 0.8257, -0.2538, -0.5038, 0.8208, -0.2532, -0.512, 0.8257, -0.2538, -0.5038, 0.8372, 0.1995, 0.5091, 0.8711, 0.161, 0.464, 0.8373, 0.1995, 0.5091, 0.8372, 0.1995, 0.5091, 0.8711, 0.161, 0.464, 0.8711, 0.161, 0.464, 0.9009, 0.1217, 0.4167, 0.8711, 0.161, 0.464, 0.8711, 0.161, 0.464, 0.9009, 0.1217, 0.4167, 0.9009, 0.1217, 0.4167, 0.8711, 0.161, 0.464, 0.1963, -0.9691, 0.1494, 0.1963, -0.9691, 0.1494, 0.1963, -0.9691, 0.1494, 0.5687, 0.6869, 0.4525, 0.5244, 0.7222, 0.451, 0.5687, 0.6869, 0.4525, 0.5687, 0.6869, 0.4525, 0.5244, 0.7222, 0.451, 0.5244, 0.7222, 0.451, 0.5065, 0.7465, 0.4315, 0.5244, 0.7222, 0.451, 0.5244, 0.7222, 0.451, 0.5065, 0.7465, 0.4315, 0.5065, 0.7465, 0.4315, 0.5244, 0.7222, 0.451, 0.5065, 0.7465, 0.4315, 0.5065, 0.7465, 0.4315, 0.534, 0.7368, 0.4146, 0.5065, 0.7465, 0.4315, 0.534, 0.7368, 0.4146, 0.534, 0.7369, 0.4146, -0.06395, 0.9959, -0.06415, -0.06395, 0.9959, -0.06415, -0.06395, 0.9959, -0.06415, 0.02042, 0.9718, 0.2348, 0.02966, 0.974, 0.2248, 0.02952, 0.9739, 0.2249, 0.02042, 0.9718, 0.2348, 0.02952, 0.9739, 0.2249, 0.02048, 0.9718, 0.2347, -0.03016, 0.9599, 0.2787, 0.02042, 0.9718, 0.2348, 0.02048, 0.9718, 0.2347, -0.03016, 0.9599, 0.2787, 0.02048, 0.9718, 0.2347, -0.03014, 0.9599, 0.2787, -0.0714, 0.9475, 0.3118, -0.03016, 0.9599, 0.2787, -0.03014, 0.9599, 0.2787, -0.0714, 0.9475, 0.3118, -0.0714, 0.9475, 0.3118, -0.03016, 0.9599, 0.2787, 0.5953, -0.8026, 0.03686, 0.5953, -0.8026, 0.03686, 0.5954, -0.8026, 0.03686, 0.5953, -0.8026, 0.03686, 0.5953, -0.8026, 0.03685, 0.5953, -0.8026, 0.03686, 0.5953, -0.8026, 0.03686, 0.5954, -0.8026, 0.03683, 0.5953, -0.8026, 0.03685, 0.0003115, -0.002369, -1.0, 0.0001178, -0.001931, -1.0, 0.0001136, -0.001928, -1.0, 0.0003115, -0.002369, -1.0, 0.0006665, -0.002671, -1.0, 0.0001178, -0.001931, -1.0, 0.0003115, -0.002369, -1.0, 0.000801, -0.002764, -1.0, 0.0006665, -0.002671, -1.0, 0.0003115, -0.002369, -1.0, 0.0001009, -0.002539, -1.0, 0.000801, -0.002764, -1.0, 0.0003115, -0.002369, -1.0, 0.00018, -0.00252, -1.0, 0.0001009, -0.002539, -1.0, 0.0003115, -0.002369, -1.0, 0.0006512, -0.002482, -1.0, 0.00018, -0.00252, -1.0, 0.0003115, -0.002369, -1.0, 0.0001338, -0.002595, -1.0, 0.0006512, -0.002482, -1.0, 0.0003115, -0.002369, -1.0, 0.0006293, -0.002195, -1.0, 0.0001338, -0.002595, -1.0, -0.8984, -0.3199, -0.301, -0.8984, -0.3199, -0.301, -0.8984, -0.3199, -0.301, -0.8984, -0.3199, -0.301, -0.8984, -0.3199, -0.301, -0.8984, -0.3199, -0.301, -0.8984, -0.3199, -0.301, -0.8984, -0.3199, -0.301, -0.8984, -0.3199, -0.301, 0.8861, -0.463, 0.0221, 0.8888, -0.4519, 0.07575, 0.8861, -0.463, 0.0221, 0.8861, -0.463, 0.0221, 0.8807, -0.4726, -0.03159, 0.8861, -0.463, 0.0221, 0.8861, -0.463, 0.0221, 0.8807, -0.4726, -0.03162, 0.8807, -0.4726, -0.03159, -0.1132, 0.8471, -0.5192, -0.1132, 0.8471, -0.5193, -0.1132, 0.8471, -0.5192, -0.1132, 0.8471, -0.5192, -0.1132, 0.8471, -0.5193, -0.1132, 0.8471, -0.5193, -0.1132, 0.8471, -0.5192, -0.1132, 0.8471, -0.5192, -0.1132, 0.8471, -0.5193, 0.09262, -0.9949, 0.03977, 0.1015, -0.9874, 0.1212, 0.1015, -0.9874, 0.1211, 0.09262, -0.9949, 0.03977, 0.09262, -0.9949, 0.03975, 0.1015, -0.9874, 0.1212, 0.09262, -0.9949, 0.03975, 0.09262, -0.9949, 0.03977, 0.08309, -0.9957, -0.04186, 0.09262, -0.9949, 0.03975, 0.08309, -0.9957, -0.04186, 0.0831, -0.9957, -0.04186, 0.41, 0.8871, 0.2119, 0.3829, 0.8958, 0.2256, 0.3829, 0.8958, 0.2256, 0.41, 0.8871, 0.2119, 0.3829, 0.8958, 0.2256, 0.3829, 0.8958, 0.2256, 0.41, 0.8871, 0.2119, 0.41, 0.8871, 0.2119, 0.3829, 0.8958, 0.2256, 0.41, 0.8871, 0.2119, 0.41, 0.8871, 0.2119, 0.4367, 0.8775, 0.198, 0.41, 0.8871, 0.2119, 0.4367, 0.8775, 0.198, 0.4301, 0.8819, 0.1933, 0.41, 0.8871, 0.2119, 0.4301, 0.8819, 0.1933, 0.43, 0.8818, 0.1935, 0.43, 0.8818, 0.1935, 0.4301, 0.8819, 0.1933, 0.4234, 0.8861, 0.1886, 0.43, 0.8818, 0.1935, 0.4234, 0.8861, 0.1886, 0.4454, 0.8746, 0.1914, 0.43, 0.8818, 0.1935, 0.4454, 0.8746, 0.1914, 0.4454, 0.8746, 0.1914, 0.4454, 0.8746, 0.1914, 0.4454, 0.8746, 0.1914, 0.4672, 0.8626, 0.1941, 0.4789, -0.6285, -0.6129, 0.4789, -0.6285, -0.6129, 0.4788, -0.6285, -0.6129, 0.4789, -0.6285, -0.6129, 0.4789, -0.6285, -0.6129, 0.4789, -0.6285, -0.6129, 0.4789, -0.6285, -0.6129, 0.4789, -0.6285, -0.6129, 0.4789, -0.6285, -0.6129, -0.4949, -0.6388, 0.5891, -0.4674, -0.6744, 0.5716, -0.4674, -0.6743, 0.5716, -0.4949, -0.6388, 0.5891, -0.495, -0.6387, 0.5891, -0.4674, -0.6744, 0.5716, -0.4949, -0.6388, 0.5891, -0.5192, -0.5602, 0.6454, -0.495, -0.6387, 0.5891, -0.4949, -0.6388, 0.5891, -0.5192, -0.5602, 0.6454, -0.5192, -0.5602, 0.6454, 0.07503, 0.2006, 0.9768, 0.01002, 0.1535, 0.9881, 0.01003, 0.1535, 0.9881, 0.01002, 0.1535, 0.9881, -0.05863, 0.1001, 0.9933, 0.01003, 0.1535, 0.9881, 0.01002, 0.1535, 0.9881, -0.05863, 0.1, 0.9933, -0.05863, 0.1001, 0.9933, -0.05863, 0.1, 0.9933, -0.0623, 0.09472, 0.9936, -0.05863, 0.1001, 0.9933, -0.05863, 0.1, 0.9933, -0.0623, 0.09472, 0.9936, -0.0623, 0.09472, 0.9936])] * 3)])
me_cliff_wall_02c_physics = bpy.data.meshes.new('cliff_wall_02c_physics')
me_cliff_wall_02c_physics.from_pydata([(66.04, -150.7, 70.35), (120.6, -114.7, 75.07), (64.74, -147.2, 110.2), (58.75, -143.6, 159.9), (36.44, -63.62, 274.1), (48.27, -90.71, 253.5), (39.29, -61.14, 274.1), (62.25, -42.25, 273.3), (34.65, -3.473, 267.4), (13.64, -37.68, 270.1), (-37.5, -160.7, 101.1), (29.53, -159.8, -9.951), (125.3, -110.2, 46.41), (52.44, -153.4, 1.216), (18.64, -98.28, 252.6), (19.26, -71.3, 273.6), (57.97, -125.4, 220.0), (-52.08, -123.0, 167.8), (10.82, -126.1, 215.6), (-46.56, -95.03, 199.7), (-13.88, -71.86, 248.2), (7.888, -62.23, 272.0), (155.4, -78.77, 4.622), (134.3, -95.81, 130.8), (-9.127, -147.7, 168.1), (-62.21, -151.4, 94.51), (-101.5, -71.82, 113.8), (125.9, 36.19, -65.9), (-37.34, -125.9, -65.54), (-51.03, 17.55, -65.91), (-12.35, -150.2, -65.47), (-64.6, -55.84, -65.67), (-63.16, -141.8, -41.09), (-81.85, -72.53, -45.57), (-133.4, -73.14, 18.86), (-12.98, -19.63, 242.7), (89.97, -51.72, 252.5), (130.7, -71.37, 198.0), (82.24, 7.062, 247.0), (174.6, 61.54, -35.27), (139.4, -75.21, -22.87), (144.2, -48.53, -27.63), (100.6, -49.29, -65.65), (-46.33, -160.6, -12.84), (-41.59, -158.4, -40.89), (-63.61, 17.47, 183.2), (-67.65, -64.24, 180.6), (-67.56, -145.4, -15.18), (-97.86, 46.95, 108.7), (-65.83, 108.8, 43.15), (-107.5, 70.57, 42.97), (-53.32, 82.61, 115.8), (-130.8, 23.19, 26.73), (71.23, 17.41, 245.0), (55.57, -7.578, 266.6), (151.6, 37.07, 121.2), (153.3, 60.9, -51.02), (137.6, 98.38, -32.07), (123.7, 84.71, -49.4), (85.49, 68.85, -66.0), (150.3, 100.7, -8.97), (187.4, 59.86, -11.53), (160.3, -59.97, 2.378), (-25.31, 55.34, -65.91), (3.337, 59.63, -66.0), (-41.33, 105.4, -15.14), (189.6, 53.26, 36.67), (152.4, -59.0, 129.0), (159.7, 89.44, 17.64), (-104.4, 50.22, 2.08), (-103.8, 67.55, 13.25), (-57.07, 111.4, 2.872), (-23.71, 59.79, 176.8), (22.37, 20.74, 239.4)], [], [(0, 1, 2), (2, 3, 0), (1, 3, 2), (4, 5, 6), (5, 7, 6), (6, 8, 9), (7, 8, 6), (6, 9, 4), (0, 10, 11), (3, 10, 0), (0, 12, 1), (0, 13, 12), (11, 13, 0), (14, 5, 15), (14, 16, 5), (17, 18, 14), (14, 19, 17), (18, 16, 14), (20, 19, 14), (15, 21, 14), (14, 21, 20), (9, 21, 4), (4, 21, 15), (15, 5, 4), (12, 22, 1), (1, 22, 23), (23, 3, 1), (17, 24, 18), (25, 24, 17), (25, 17, 26), (17, 19, 26), (27, 28, 29), (28, 27, 30), (28, 31, 29), (28, 32, 31), (32, 28, 30), (32, 33, 31), (33, 32, 34), (31, 33, 34), (35, 21, 9), (9, 8, 35), (5, 16, 36), (16, 37, 36), (36, 7, 5), (38, 7, 36), (36, 37, 38), (39, 40, 41), (39, 41, 42), (41, 40, 42), (13, 22, 12), (11, 10, 43), (11, 43, 44), (11, 30, 13), (44, 30, 11), (45, 20, 21), (20, 45, 46), (19, 20, 46), (25, 10, 24), (25, 47, 43), (43, 10, 25), (25, 34, 47), (25, 26, 34), (48, 49, 50), (49, 48, 51), (48, 45, 51), (48, 50, 52), (48, 26, 45), (26, 48, 52), (44, 32, 30), (44, 47, 32), (34, 32, 47), (35, 45, 21), (35, 8, 45), (53, 54, 38), (38, 54, 7), (53, 38, 55), (38, 37, 55), (39, 56, 57), (56, 58, 57), (56, 39, 42), (56, 42, 27), (58, 56, 59), (56, 27, 59), (60, 39, 57), (60, 61, 39), (39, 62, 40), (39, 61, 62), (63, 64, 29), (29, 64, 59), (64, 63, 65), (64, 65, 59), (62, 22, 40), (40, 22, 13), (13, 30, 40), (42, 40, 30), (66, 22, 62), (67, 22, 66), (62, 61, 66), (55, 66, 68), (66, 61, 68), (66, 37, 67), (55, 37, 66), (23, 16, 3), (23, 37, 16), (23, 22, 67), (67, 37, 23), (24, 16, 18), (26, 19, 46), (31, 69, 29), (69, 31, 52), (31, 34, 52), (45, 26, 46), (34, 26, 52), (43, 47, 44), (70, 63, 69), (63, 70, 71), (70, 50, 71), (70, 69, 52), (50, 70, 52), (45, 8, 72), (45, 72, 51), (53, 72, 73), (72, 53, 68), (53, 55, 68), (53, 73, 8), (53, 8, 54), (57, 58, 65), (65, 58, 59), (49, 60, 71), (60, 57, 71), (72, 60, 49), (60, 72, 68), (68, 61, 60), (65, 63, 71), (69, 63, 29), (27, 42, 30), (54, 8, 7), (3, 16, 24), (24, 10, 3), (72, 49, 51), (72, 8, 73), (50, 49, 71), (57, 65, 71), (27, 29, 59)])
me_cliff_wall_02c_physics.polygons.foreach_set('use_smooth', [True] * 144)
_uv = me_cliff_wall_02c_physics.uv_layers.new(name='UVMap')
_uv.uv.foreach_set('vector', [0.0, 0.0, 0.0, 0.0, 0.0, 0.0, 0.0, 0.0, 0.0, 0.0, 0.0, 0.0, 0.0, 0.0, 0.0, 0.0, 0.0, 0.0, 0.0, 0.0, 0.0, 0.0, 0.0, 0.0, 0.0, 0.0, 0.0, 0.0, 0.0, 0.0, 0.0, 0.0, 0.0, 0.0, 0.0, 0.0, 0.0, 0.0, 0.0, 0.0, 0.0, 0.0, 0.0, 0.0, 0.0, 0.0, 0.0, 0.0, 0.0, 0.0, 0.0, 0.0, 0.0, 0.0, 0.0, 0.0, 0.0, 0.0, 0.0, 0.0, 0.0, 0.0, 0.0, 0.0, 0.0, 0.0, 0.0, 0.0, 0.0, 0.0, 0.0, 0.0, 0.0, 0.0, 0.0, 0.0, 0.0, 0.0, 0.0, 0.0, 0.0, 0.0, 0.0, 0.0, 0.0, 0.0, 0.0, 0.0, 0.0, 0.0, 0.0, 0.0, 0.0, 0.0, 0.0, 0.0, 0.0, 0.0, 0.0, 0.0, 0.0, 0.0, 0.0, 0.0, 0.0, 0.0, 0.0, 0.0, 0.0, 0.0, 0.0, 0.0, 0.0, 0.0, 0.0, 0.0, 0.0, 0.0, 0.0, 0.0, 0.0, 0.0, 0.0, 0.0, 0.0, 0.0, 0.0, 0.0, 0.0, 0.0, 0.0, 0.0, 0.0, 0.0, 0.0, 0.0, 0.0, 0.0, 0.0, 0.0, 0.0, 0.0, 0.0, 0.0, 0.0, 0.0, 0.0, 0.0, 0.0, 0.0, 0.0, 0.0, 0.0, 0.0, 0.0, 0.0, 0.0, 0.0, 0.0, 0.0, 0.0, 0.0, 0.0, 0.0, 0.0, 0.0, 0.0, 0.0, 0.0, 0.0, 0.0, 0.0, 0.0, 0.0, 0.0, 0.0, 0.0, 0.0, 0.0, 0.0, 0.0, 0.0, 0.0, 0.0, 0.0, 0.0, 0.0, 0.0, 0.0, 0.0, 0.0, 0.0, 0.0, 0.0, 0.0, 0.0, 0.0, 0.0, 0.0, 0.0, 0.0, 0.0, 0.0, 0.0, 0.0, 0.0, 0.0, 0.0, 0.0, 0.0, 0.0, 0.0, 0.0, 0.0, 0.0, 0.0, 0.0, 0.0, 0.0, 0.0, 0.0, 0.0, 0.0, 0.0, 0.0, 0.0, 0.0, 0.0, 0.0, 0.0, 0.0, 0.0, 0.0, 0.0, 0.0, 0.0, 0.0, 0.0, 0.0, 0.0, 0.0, 0.0, 0.0, 0.0, 0.0, 0.0, 0.0, 0.0, 0.0, 0.0, 0.0, 0.0, 0.0, 0.0, 0.0, 0.0, 0.0, 0.0, 0.0, 0.0, 0.0, 0.0, 0.0, 0.0, 0.0, 0.0, 0.0, 0.0, 0.0, 0.0, 0.0, 0.0, 0.0, 0.0, 0.0, 0.0, 0.0, 0.0, 0.0, 0.0, 0.0, 0.0, 0.0, 0.0, 0.0, 0.0, 0.0, 0.0, 0.0, 0.0, 0.0, 0.0, 0.0, 0.0, 0.0, 0.0, 0.0, 0.0, 0.0, 0.0, 0.0, 0.0, 0.0, 0.0, 0.0, 0.0, 0.0, 0.0, 0.0, 0.0, 0.0, 0.0, 0.0, 0.0, 0.0, 0.0, 0.0, 0.0, 0.0, 0.0, 0.0, 0.0, 0.0, 0.0, 0.0, 0.0, 0.0, 0.0, 0.0, 0.0, 0.0, 0.0, 0.0, 0.0, 0.0, 0.0, 0.0, 0.0, 0.0, 0.0, 0.0, 0.0, 0.0, 0.0, 0.0, 0.0, 0.0, 0.0, 0.0, 0.0, 0.0, 0.0, 0.0, 0.0, 0.0, 0.0, 0.0, 0.0, 0.0, 0.0, 0.0, 0.0, 0.0, 0.0, 0.0, 0.0, 0.0, 0.0, 0.0, 0.0, 0.0, 0.0, 0.0, 0.0, 0.0, 0.0, 0.0, 0.0, 0.0, 0.0, 0.0, 0.0, 0.0, 0.0, 0.0, 0.0, 0.0, 0.0, 0.0, 0.0, 0.0, 0.0, 0.0, 0.0, 0.0, 0.0, 0.0, 0.0, 0.0, 0.0, 0.0, 0.0, 0.0, 0.0, 0.0, 0.0, 0.0, 0.0, 0.0, 0.0, 0.0, 0.0, 0.0, 0.0, 0.0, 0.0, 0.0, 0.0, 0.0, 0.0, 0.0, 0.0, 0.0, 0.0, 0.0, 0.0, 0.0, 0.0, 0.0, 0.0, 0.0, 0.0, 0.0, 0.0, 0.0, 0.0, 0.0, 0.0, 0.0, 0.0, 0.0, 0.0, 0.0, 0.0, 0.0, 0.0, 0.0, 0.0, 0.0, 0.0, 0.0, 0.0, 0.0, 0.0, 0.0, 0.0, 0.0, 0.0, 0.0, 0.0, 0.0, 0.0, 0.0, 0.0, 0.0, 0.0, 0.0, 0.0, 0.0, 0.0, 0.0, 0.0, 0.0, 0.0, 0.0, 0.0, 0.0, 0.0, 0.0, 0.0, 0.0, 0.0, 0.0, 0.0, 0.0, 0.0, 0.0, 0.0, 0.0, 0.0, 0.0, 0.0, 0.0, 0.0, 0.0, 0.0, 0.0, 0.0, 0.0, 0.0, 0.0, 0.0, 0.0, 0.0, 0.0, 0.0, 0.0, 0.0, 0.0, 0.0, 0.0, 0.0, 0.0, 0.0, 0.0, 0.0, 0.0, 0.0, 0.0, 0.0, 0.0, 0.0, 0.0, 0.0, 0.0, 0.0, 0.0, 0.0, 0.0, 0.0, 0.0, 0.0, 0.0, 0.0, 0.0, 0.0, 0.0, 0.0, 0.0, 0.0, 0.0, 0.0, 0.0, 0.0, 0.0, 0.0, 0.0, 0.0, 0.0, 0.0, 0.0, 0.0, 0.0, 0.0, 0.0, 0.0, 0.0, 0.0, 0.0, 0.0, 0.0, 0.0, 0.0, 0.0, 0.0, 0.0, 0.0, 0.0, 0.0, 0.0, 0.0, 0.0, 0.0, 0.0, 0.0, 0.0, 0.0, 0.0, 0.0, 0.0, 0.0, 0.0, 0.0, 0.0, 0.0, 0.0, 0.0, 0.0, 0.0, 0.0, 0.0, 0.0, 0.0, 0.0, 0.0, 0.0, 0.0, 0.0, 0.0, 0.0, 0.0, 0.0, 0.0, 0.0, 0.0, 0.0, 0.0, 0.0, 0.0, 0.0, 0.0, 0.0, 0.0, 0.0, 0.0, 0.0, 0.0, 0.0, 0.0, 0.0, 0.0, 0.0, 0.0, 0.0, 0.0, 0.0, 0.0, 0.0, 0.0, 0.0, 0.0, 0.0, 0.0, 0.0, 0.0, 0.0, 0.0, 0.0, 0.0, 0.0, 0.0, 0.0, 0.0, 0.0, 0.0, 0.0, 0.0, 0.0, 0.0, 0.0, 0.0, 0.0, 0.0, 0.0, 0.0, 0.0, 0.0, 0.0, 0.0, 0.0, 0.0, 0.0, 0.0, 0.0, 0.0, 0.0, 0.0, 0.0, 0.0, 0.0, 0.0, 0.0, 0.0, 0.0, 0.0, 0.0, 0.0, 0.0, 0.0, 0.0, 0.0, 0.0, 0.0, 0.0, 0.0, 0.0, 0.0, 0.0, 0.0, 0.0, 0.0, 0.0, 0.0, 0.0, 0.0, 0.0, 0.0, 0.0, 0.0, 0.0, 0.0, 0.0, 0.0, 0.0, 0.0, 0.0, 0.0, 0.0, 0.0, 0.0, 0.0, 0.0, 0.0, 0.0, 0.0, 0.0, 0.0, 0.0, 0.0, 0.0, 0.0, 0.0, 0.0, 0.0, 0.0, 0.0, 0.0, 0.0, 0.0, 0.0, 0.0, 0.0, 0.0, 0.0, 0.0, 0.0, 0.0, 0.0, 0.0, 0.0, 0.0, 0.0, 0.0, 0.0, 0.0, 0.0, 0.0, 0.0, 0.0, 0.0, 0.0, 0.0, 0.0, 0.0, 0.0, 0.0, 0.0, 0.0, 0.0, 0.0, 0.0, 0.0, 0.0, 0.0, 0.0, 0.0, 0.0, 0.0, 0.0, 0.0, 0.0, 0.0, 0.0, 0.0, 0.0, 0.0, 0.0, 0.0, 0.0, 0.0, 0.0, 0.0, 0.0, 0.0, 0.0, 0.0, 0.0, 0.0, 0.0, 0.0, 0.0, 0.0, 0.0, 0.0, 0.0, 0.0, 0.0, 0.0, 0.0, 0.0, 0.0, 0.0, 0.0, 0.0, 0.0, 0.0, 0.0, 0.0, 0.0, 0.0, 0.0, 0.0, 0.0, 0.0, 0.0, 0.0, 0.0, 0.0, 0.0, 0.0, 0.0, 0.0, 0.0, 0.0, 0.0, 0.0, 0.0, 0.0, 0.0, 0.0, 0.0, 0.0, 0.0, 0.0, 0.0, 0.0, 0.0, 0.0, 0.0, 0.0, 0.0, 0.0, 0.0, 0.0, 0.0, 0.0, 0.0, 0.0, 0.0, 0.0, 0.0, 0.0, 0.0, 0.0, 0.0, 0.0, 0.0, 0.0, 0.0, 0.0, 0.0, 0.0, 0.0, 0.0])
me_cliff_wall_02c_physics.materials.append(mat_phy)
me_cliff_wall_02c_physics.use_remesh_fix_poles = True
me_cliff_wall_02c_physics.use_remesh_preserve_attributes = False
me_cliff_wall_02c_physics.use_mirror_vertex_groups = False
me_cliff_wall_02c_physics.update()
me_cliff_wall_02c_physics.normals_split_custom_set([tuple(v) for v in zip(*[iter([0.9619, -0.03908, 0.2707, 0.7816, -0.0819, 0.6184, 0.8338, -0.1109, 0.5409, 0.8338, -0.1109, 0.5409, 0.9316, -0.1696, 0.3216, 0.9619, -0.03908, 0.2707, 0.7816, -0.0819, 0.6184, 0.9316, -0.1696, 0.3216, 0.8338, -0.1109, 0.5409, 0.1786, -0.9816, 0.06767, 0.539, -0.7632, 0.3564, 0.05187, -0.9956, 0.07844, 0.539, -0.7632, 0.3564, 0.05001, -0.9151, 0.4, 0.05187, -0.9956, 0.07844, 0.05187, -0.9956, 0.07844, -0.4844, -0.7973, -0.3602, -0.2313, -0.9062, -0.354, 0.05001, -0.9151, 0.4, -0.4844, -0.7973, -0.3602, 0.05187, -0.9956, 0.07844, 0.05187, -0.9956, 0.07844, -0.2313, -0.9062, -0.354, 0.1786, -0.9816, 0.06767, 0.9619, -0.03908, 0.2707, 0.9967, -0.07715, 0.02493, 0.9954, 0.02933, 0.09067, 0.9316, -0.1696, 0.3216, 0.9967, -0.07715, 0.02493, 0.9619, -0.03908, 0.2707, 0.9619, -0.03908, 0.2707, 0.8111, 0.1059, 0.5752, 0.7816, -0.0819, 0.6184, 0.9619, -0.03908, 0.2707, 0.7861, 0.3263, 0.5249, 0.8111, 0.1059, 0.5752, 0.9954, 0.02933, 0.09067, 0.7861, 0.3263, 0.5249, 0.9619, -0.03908, 0.2707, 0.6548, -0.6693, -0.351, 0.539, -0.7632, 0.3564, 0.5319, -0.8467, 0.01263, 0.6548, -0.6693, -0.351, 0.7746, -0.4595, 0.4346, 0.539, -0.7632, 0.3564, 0.6014, -0.4575, -0.655, 0.7864, -0.5516, -0.2782, 0.6548, -0.6693, -0.351, 0.6548, -0.6693, -0.351, 0.4024, -0.5555, -0.7277, 0.6014, -0.4575, -0.655, 0.7864, -0.5516, -0.2782, 0.7746, -0.4595, 0.4346, 0.6548, -0.6693, -0.351, 0.13, -0.6564, -0.7431, 0.4024, -0.5555, -0.7277, 0.6548, -0.6693, -0.351, 0.5319, -0.8467, 0.01263, 0.01585, -0.7566, -0.6537, 0.6548, -0.6693, -0.351, 0.6548, -0.6693, -0.351, 0.01585, -0.7566, -0.6537, 0.13, -0.6564, -0.7431, -0.2313, -0.9062, -0.354, 0.01585, -0.7566, -0.6537, 0.1786, -0.9816, 0.06767, 0.1786, -0.9816, 0.06767, 0.01585, -0.7566, -0.6537, 0.5319, -0.8467, 0.01263, 0.5319, -0.8467, 0.01263, 0.539, -0.7632, 0.3564, 0.1786, -0.9816, 0.06767, 0.8111, 0.1059, 0.5752, 0.4948, 0.03208, 0.8684, 0.7816, -0.0819, 0.6184, 0.7816, -0.0819, 0.6184, 0.4948, 0.03208, 0.8684, 0.6798, -0.1796, 0.7111, 0.6798, -0.1796, 0.7111, 0.9316, -0.1696, 0.3216, 0.7816, -0.0819, 0.6184, 0.6014, -0.4575, -0.655, 0.9273, -0.3402, -0.1563, 0.7864, -0.5516, -0.2782, 0.6724, -0.1807, -0.7177, 0.9273, -0.3402, -0.1563, 0.6014, -0.4575, -0.655, 0.6724, -0.1807, -0.7177, 0.6014, -0.4575, -0.655, 0.1492, -0.3776, -0.9139, 0.6014, -0.4575, -0.655, 0.4024, -0.5555, -0.7277, 0.1492, -0.3776, -0.9139, -0.001811, 0.9994, 0.03511, 0.03445, 0.9977, -0.05757, -0.05455, 0.9854, -0.1612, 0.03445, 0.9977, -0.05757, -0.001811, 0.9994, 0.03511, 0.4722, 0.8434, 0.2562, 0.03445, 0.9977, -0.05757, -0.04547, 0.7152, -0.6974, -0.05455, 0.9854, -0.1612, 0.03445, 0.9977, -0.05757, 0.37, 0.6183, -0.6934, -0.04547, 0.7152, -0.6974, 0.37, 0.6183, -0.6934, 0.03445, 0.9977, -0.05757, 0.4722, 0.8434, 0.2562, 0.37, 0.6183, -0.6934, 0.1962, 0.6431, -0.7402, -0.04547, 0.7152, -0.6974, 0.1962, 0.6431, -0.7402, 0.37, 0.6183, -0.6934, 0.3213, 0.1368, -0.937, -0.04547, 0.7152, -0.6974, 0.1962, 0.6431, -0.7402, 0.3213, 0.1368, -0.937, -0.3274, -0.7356, -0.5931, 0.01585, -0.7566, -0.6537, -0.2313, -0.9062, -0.354, -0.2313, -0.9062, -0.354, -0.4844, -0.7973, -0.3602, -0.3274, -0.7356, -0.5931, 0.539, -0.7632, 0.3564, 0.7746, -0.4595, 0.4346, 0.2824, -0.6981, 0.658, 0.7746, -0.4595, 0.4346, 0.1151, -0.4699, 0.8752, 0.2824, -0.6981, 0.658, 0.2824, -0.6981, 0.658, 0.05001, -0.9151, 0.4, 0.539, -0.7632, 0.3564, -0.2506, -0.5742, 0.7794, 0.05001, -0.9151, 0.4, 0.2824, -0.6981, 0.658, 0.2824, -0.6981, 0.658, 0.1151, -0.4699, 0.8752, -0.2506, -0.5742, 0.7794, 0.08103, 0.6529, 0.7531, 0.5632, 0.598, 0.5703, 0.2321, 0.7274, 0.6458, 0.08103, 0.6529, 0.7531, 0.2321, 0.7274, 0.6458, 0.2722, 0.8524, 0.4465, 0.2321, 0.7274, 0.6458, 0.5632, 0.598, 0.5703, 0.2722, 0.8524, 0.4465, 0.7861, 0.3263, 0.5249, 0.4948, 0.03208, 0.8684, 0.8111, 0.1059, 0.5752, 0.9954, 0.02933, 0.09067, 0.9967, -0.07715, 0.02493, 0.9836, 0.01558, -0.1795, 0.9954, 0.02933, 0.09067, 0.9836, 0.01558, -0.1795, 0.9562, 0.2524, -0.1479, 0.9954, 0.02933, 0.09067, 0.4722, 0.8434, 0.2562, 0.7861, 0.3263, 0.5249, 0.9562, 0.2524, -0.1479, 0.4722, 0.8434, 0.2562, 0.9954, 0.02933, 0.09067, -0.2734, -0.5988, -0.7528, 0.13, -0.6564, -0.7431, 0.01585, -0.7566, -0.6537, 0.13, -0.6564, -0.7431, -0.2734, -0.5988, -0.7528, 0.04718, -0.5457, -0.8367, 0.4024, -0.5555, -0.7277, 0.13, -0.6564, -0.7431, 0.04718, -0.5457, -0.8367, 0.6724, -0.1807, -0.7177, 0.9967, -0.07715, 0.02493, 0.9273, -0.3402, -0.1563, 0.6724, -0.1807, -0.7177, 0.7013, 0.0495, -0.7112, 0.9836, 0.01558, -0.1795, 0.9836, 0.01558, -0.1795, 0.9967, -0.07715, 0.02493, 0.6724, -0.1807, -0.7177, 0.6724, -0.1807, -0.7177, 0.3213, 0.1368, -0.937, 0.7013, 0.0495, -0.7112, 0.6724, -0.1807, -0.7177, 0.1492, -0.3776, -0.9139, 0.3213, 0.1368, -0.937, -0.3184, -0.4103, -0.8545, -0.9584, -0.2803, -0.05309, -0.6059, -0.1213, -0.7862, -0.9584, -0.2803, -0.05309, -0.3184, -0.4103, -0.8545, -0.6979, -0.4636, -0.546, -0.3184, -0.4103, -0.8545, -0.2734, -0.5988, -0.7528, -0.6979, -0.4636, -0.546, -0.3184, -0.4103, -0.8545, -0.6059, -0.1213, -0.7862, -0.1188, 0.0861, -0.9892, -0.3184, -0.4103, -0.8545, 0.1492, -0.3776, -0.9139, -0.2734, -0.5988, -0.7528, 0.1492, -0.3776, -0.9139, -0.3184, -0.4103, -0.8545, -0.1188, 0.0861, -0.9892, 0.9562, 0.2524, -0.1479, 0.37, 0.6183, -0.6934, 0.4722, 0.8434, 0.2562, 0.9562, 0.2524, -0.1479, 0.7013, 0.0495, -0.7112, 0.37, 0.6183, -0.6934, 0.3213, 0.1368, -0.937, 0.37, 0.6183, -0.6934, 0.7013, 0.0495, -0.7112, -0.3274, -0.7356, -0.5931, -0.2734, -0.5988, -0.7528, 0.01585, -0.7566, -0.6537, -0.3274, -0.7356, -0.5931, -0.4844, -0.7973, -0.3602, -0.2734, -0.5988, -0.7528, -0.8798, -0.4179, 0.2266, -0.3724, -0.88, 0.2947, -0.2506, -0.5742, 0.7794, -0.2506, -0.5742, 0.7794, -0.3724, -0.88, 0.2947, 0.05001, -0.9151, 0.4, -0.8798, -0.4179, 0.2266, -0.2506, -0.5742, 0.7794, -0.4366, -0.4829, 0.759, -0.2506, -0.5742, 0.7794, 0.1151, -0.4699, 0.8752, -0.4366, -0.4829, 0.759, 0.08103, 0.6529, 0.7531, -0.141, 0.8691, 0.4741, -0.8983, 0.4193, 0.1316, -0.141, 0.8691, 0.4741, -0.7237, 0.689, 0.03849, -0.8983, 0.4193, 0.1316, -0.141, 0.8691, 0.4741, 0.08103, 0.6529, 0.7531, 0.2722, 0.8524, 0.4465, -0.141, 0.8691, 0.4741, 0.2722, 0.8524, 0.4465, -0.001811, 0.9994, 0.03511, -0.7237, 0.689, 0.03849, -0.141, 0.8691, 0.4741, -0.4177, 0.9085, 0.008602, -0.141, 0.8691, 0.4741, -0.001811, 0.9994, 0.03511, -0.4177, 0.9085, 0.008602, -0.9662, -0.2104, 0.1492, 0.08103, 0.6529, 0.7531, -0.8983, 0.4193, 0.1316, -0.9662, -0.2104, 0.1492, -0.09291, 0.1861, 0.9781, 0.08103, 0.6529, 0.7531, 0.08103, 0.6529, 0.7531, 0.2503, 0.3139, 0.9159, 0.5632, 0.598, 0.5703, 0.08103, 0.6529, 0.7531, -0.09291, 0.1861, 0.9781, 0.2503, 0.3139, 0.9159, -0.4718, 0.715, -0.5159, -0.5044, 0.8613, -0.06217, -0.05455, 0.9854, -0.1612, -0.05455, 0.9854, -0.1612, -0.5044, 0.8613, -0.06217, -0.4177, 0.9085, 0.008602, -0.5044, 0.8613, -0.06217, -0.4718, 0.715, -0.5159, -0.7765, 0.6257, -0.07402, -0.5044, 0.8613, -0.06217, -0.7765, 0.6257, -0.07402, -0.4177, 0.9085, 0.008602, 0.2503, 0.3139, 0.9159, 0.4948, 0.03208, 0.8684, 0.5632, 0.598, 0.5703, 0.5632, 0.598, 0.5703, 0.4948, 0.03208, 0.8684, 0.7861, 0.3263, 0.5249, 0.7861, 0.3263, 0.5249, 0.4722, 0.8434, 0.2562, 0.5632, 0.598, 0.5703, 0.2722, 0.8524, 0.4465, 0.5632, 0.598, 0.5703, 0.4722, 0.8434, 0.2562, 0.01612, -0.1985, 0.98, 0.4948, 0.03208, 0.8684, 0.2503, 0.3139, 0.9159, 0.2704, -0.1323, 0.9536, 0.4948, 0.03208, 0.8684, 0.01612, -0.1985, 0.98, 0.2503, 0.3139, 0.9159, -0.09291, 0.1861, 0.9781, 0.01612, -0.1985, 0.98, -0.4366, -0.4829, 0.759, 0.01612, -0.1985, 0.98, -0.8858, -0.358, 0.2951, 0.01612, -0.1985, 0.98, -0.09291, 0.1861, 0.9781, -0.8858, -0.358, 0.2951, 0.01612, -0.1985, 0.98, 0.1151, -0.4699, 0.8752, 0.2704, -0.1323, 0.9536, -0.4366, -0.4829, 0.759, 0.1151, -0.4699, 0.8752, 0.01612, -0.1985, 0.98, 0.6798, -0.1796, 0.7111, 0.7746, -0.4595, 0.4346, 0.9316, -0.1696, 0.3216, 0.6798, -0.1796, 0.7111, 0.1151, -0.4699, 0.8752, 0.7746, -0.4595, 0.4346, 0.6798, -0.1796, 0.7111, 0.4948, 0.03208, 0.8684, 0.2704, -0.1323, 0.9536, 0.2704, -0.1323, 0.9536, 0.1151, -0.4699, 0.8752, 0.6798, -0.1796, 0.7111, 0.9273, -0.3402, -0.1563, 0.7746, -0.4595, 0.4346, 0.7864, -0.5516, -0.2782, 0.1492, -0.3776, -0.9139, 0.4024, -0.5555, -0.7277, 0.04718, -0.5457, -0.8367, -0.04547, 0.7152, -0.6974, -0.2402, 0.6585, -0.7132, -0.05455, 0.9854, -0.1612, -0.2402, 0.6585, -0.7132, -0.04547, 0.7152, -0.6974, -0.1188, 0.0861, -0.9892, -0.04547, 0.7152, -0.6974, 0.3213, 0.1368, -0.937, -0.1188, 0.0861, -0.9892, -0.2734, -0.5988, -0.7528, 0.1492, -0.3776, -0.9139, 0.04718, -0.5457, -0.8367, 0.3213, 0.1368, -0.937, 0.1492, -0.3776, -0.9139, -0.1188, 0.0861, -0.9892, 0.9836, 0.01558, -0.1795, 0.7013, 0.0495, -0.7112, 0.9562, 0.2524, -0.1479, -0.5146, 0.5207, -0.6813, -0.4718, 0.715, -0.5159, -0.2402, 0.6585, -0.7132, -0.4718, 0.715, -0.5159, -0.5146, 0.5207, -0.6813, -0.9308, 0.2544, -0.2624, -0.5146, 0.5207, -0.6813, -0.6059, -0.1213, -0.7862, -0.9308, 0.2544, -0.2624, -0.5146, 0.5207, -0.6813, -0.2402, 0.6585, -0.7132, -0.1188, 0.0861, -0.9892, -0.6059, -0.1213, -0.7862, -0.5146, 0.5207, -0.6813, -0.1188, 0.0861, -0.9892, -0.2734, -0.5988, -0.7528, -0.4844, -0.7973, -0.3602, -0.9164, -0.3984, 0.03752, -0.2734, -0.5988, -0.7528, -0.9164, -0.3984, 0.03752, -0.6979, -0.4636, -0.546, -0.8798, -0.4179, 0.2266, -0.9164, -0.3984, 0.03752, -0.792, -0.605, -0.08149, -0.9164, -0.3984, 0.03752, -0.8798, -0.4179, 0.2266, -0.8858, -0.358, 0.2951, -0.8798, -0.4179, 0.2266, -0.4366, -0.4829, 0.759, -0.8858, -0.358, 0.2951, -0.8798, -0.4179, 0.2266, -0.792, -0.605, -0.08149, -0.4844, -0.7973, -0.3602, -0.8798, -0.4179, 0.2266, -0.4844, -0.7973, -0.3602, -0.3724, -0.88, 0.2947, -0.8983, 0.4193, 0.1316, -0.7237, 0.689, 0.03849, -0.7765, 0.6257, -0.07402, -0.7765, 0.6257, -0.07402, -0.7237, 0.689, 0.03849, -0.4177, 0.9085, 0.008602, -0.9584, -0.2803, -0.05309, -0.9662, -0.2104, 0.1492, -0.9308, 0.2544, -0.2624, -0.9662, -0.2104, 0.1492, -0.8983, 0.4193, 0.1316, -0.9308, 0.2544, -0.2624, -0.9164, -0.3984, 0.03752, -0.9662, -0.2104, 0.1492, -0.9584, -0.2803, -0.05309, -0.9662, -0.2104, 0.1492, -0.9164, -0.3984, 0.03752, -0.8858, -0.358, 0.2951, -0.8858, -0.358, 0.2951, -0.09291, 0.1861, 0.9781, -0.9662, -0.2104, 0.1492, -0.7765, 0.6257, -0.07402, -0.4718, 0.715, -0.5159, -0.9308, 0.2544, -0.2624, -0.2402, 0.6585, -0.7132, -0.4718, 0.715, -0.5159, -0.05455, 0.9854, -0.1612, -0.001811, 0.9994, 0.03511, 0.2722, 0.8524, 0.4465, 0.4722, 0.8434, 0.2562, -0.3724, -0.88, 0.2947, -0.4844, -0.7973, -0.3602, 0.05001, -0.9151, 0.4, 0.9316, -0.1696, 0.3216, 0.7746, -0.4595, 0.4346, 0.9273, -0.3402, -0.1563, 0.9273, -0.3402, -0.1563, 0.9967, -0.07715, 0.02493, 0.9316, -0.1696, 0.3216, -0.9164, -0.3984, 0.03752, -0.9584, -0.2803, -0.05309, -0.6979, -0.4636, -0.546, -0.9164, -0.3984, 0.03752, -0.4844, -0.7973, -0.3602, -0.792, -0.605, -0.08149, -0.6059, -0.1213, -0.7862, -0.9584, -0.2803, -0.05309, -0.9308, 0.2544, -0.2624, -0.8983, 0.4193, 0.1316, -0.7765, 0.6257, -0.07402, -0.9308, 0.2544, -0.2624, -0.001811, 0.9994, 0.03511, -0.05455, 0.9854, -0.1612, -0.4177, 0.9085, 0.008602])] * 3)])
arm_cliff_wall_02c_qc_skeleton = bpy.data.armatures.new('cliff_wall_02c.qc_skeleton')  # bones are not reproduced

# ---- objects
ob_cliff_wall_02c_qc_skeleton = bpy.data.objects.new('cliff_wall_02c.qc_skeleton', arm_cliff_wall_02c_qc_skeleton)
ob_cliff_wall_02c_reference = bpy.data.objects.new('cliff_wall_02c_reference', me_cliff_wall_02c_reference)
ob_cliff_wall_02c_physics = bpy.data.objects.new('cliff_wall_02c_physics', me_cliff_wall_02c_physics)

# ---- transforms, parenting, visibility, modifiers, constraints
ob_cliff_wall_02c_qc_skeleton.location = (0.0, 0.0, 0.0)
ob_cliff_wall_02c_qc_skeleton.show_in_front = True
ob_cliff_wall_02c_qc_skeleton.lineart.crease_threshold = 0.0
ob_cliff_wall_02c_reference.parent = ob_cliff_wall_02c_qc_skeleton
ob_cliff_wall_02c_reference.location = (0.0, 0.0, 0.0)
ob_cliff_wall_02c_reference.lineart.crease_threshold = 0.0
_vg = ob_cliff_wall_02c_reference.vertex_groups.new(name='static_prop')
_vg.add([0, 1, 2, 3, 4, 5, 6, 7, 8, 9, 10, 11, 12, 13, 14, 15, 16, 17, 18, 19, 20, 21, 22, 23, 24, 25, 26, 27, 28, 29, 30, 31, 32, 33, 34, 35, 36, 37, 38, 39, 40, 41, 42, 43, 44, 45, 46, 47, 48, 49, 50, 51, 52, 53, 54, 55, 56, 57, 58, 59, 60, 61, 62, 63, 64, 65, 66, 67, 68, 69, 70, 71, 72, 73, 74, 75, 76, 77, 78, 79, 80, 81, 82, 83, 84, 85, 86, 87, 88, 89, 90, 91, 92, 93, 94, 95, 96, 97, 98, 99, 100], 1.0, 'REPLACE')
_m = ob_cliff_wall_02c_reference.modifiers.new('Armature', 'ARMATURE')
_m.object = ob_cliff_wall_02c_qc_skeleton
ob_cliff_wall_02c_physics.parent = ob_cliff_wall_02c_qc_skeleton
ob_cliff_wall_02c_physics.location = (0.0, 0.0, 0.0)
ob_cliff_wall_02c_physics.display_type = 'SOLID'
ob_cliff_wall_02c_physics.show_wire = True
ob_cliff_wall_02c_physics.lineart.crease_threshold = 0.0
_vg = ob_cliff_wall_02c_physics.vertex_groups.new(name='static_prop')
_vg.add([0, 1, 2, 3, 4, 5, 6, 7, 8, 9, 10, 11, 12, 13, 14, 15, 16, 17, 18, 19, 20, 21, 22, 23, 24, 25, 26, 27, 28, 29, 30, 31, 32, 33, 34, 35, 36, 37, 38, 39, 40, 41, 42, 43, 44, 45, 46, 47, 48, 49, 50, 51, 52, 53, 54, 55, 56, 57, 58, 59, 60, 61, 62, 63, 64, 65, 66, 67, 68, 69, 70, 71, 72, 73], 1.0, 'REPLACE')
_m = ob_cliff_wall_02c_physics.modifiers.new('Armature', 'ARMATURE')
_m.object = ob_cliff_wall_02c_qc_skeleton

# ---- collection membership
scene.collection.objects.link(ob_cliff_wall_02c_qc_skeleton)
scene.collection.objects.link(ob_cliff_wall_02c_reference)
scene.collection.objects.link(ob_cliff_wall_02c_physics)
col_cliff_wall_02c.objects.link(ob_cliff_wall_02c_qc_skeleton)
col_cliff_wall_02c.objects.link(ob_cliff_wall_02c_reference)
col_cliff_wall_02c.objects.link(ob_cliff_wall_02c_physics)

# ---- scene / render settings (as saved in the file)
scene.frame_start = 1; scene.frame_end = 250; scene.frame_set(0)
scene.render.engine = 'BLENDER_EEVEE_NEXT'
scene.cycles.use_denoising = False
scene.cycles.samples = 128
scene.cycles.sampling_pattern = 'TABULATED_SOBOL'
scene.cycles.use_adaptive_sampling = False
scene.cycles.use_light_tree = False
scene.view_settings.view_transform = 'Filmic'
bpy.context.view_layer.update()

# ---- added for rendering (the .blend has no active camera and no usable light): camera, sun + grey world if the file has none
cam_auto = bpy.data.cameras.new('AutoCamera')
cam_auto.lens = 50.0
cam_auto.sensor_width = 36.0
cam_auto.clip_end = 8805.13
ob_auto_camera = bpy.data.objects.new('AutoCamera', cam_auto)
scene.collection.objects.link(ob_auto_camera)
ob_auto_camera.location = (529.779, -626.688, 505.442)
ob_auto_camera.rotation_euler = (1.09748, -7.21219e-08, 0.694738)
scene.camera = ob_auto_camera
light_auto_sun = bpy.data.lights.new('AutoSun', 'SUN')
light_auto_sun.energy = 3.0
light_auto_sun.angle = 0.0523599
ob_auto_sun = bpy.data.objects.new('AutoSun', light_auto_sun)
scene.collection.objects.link(ob_auto_sun)
ob_auto_sun.rotation_euler = (0.872665, 0.174533, 0.523599)
if scene.world is None:
    world_auto = bpy.data.worlds.new('AutoWorld')
    world_auto.color = (0.3, 0.3, 0.3)
    scene.world = world_auto
bpy.context.view_layer.update()
